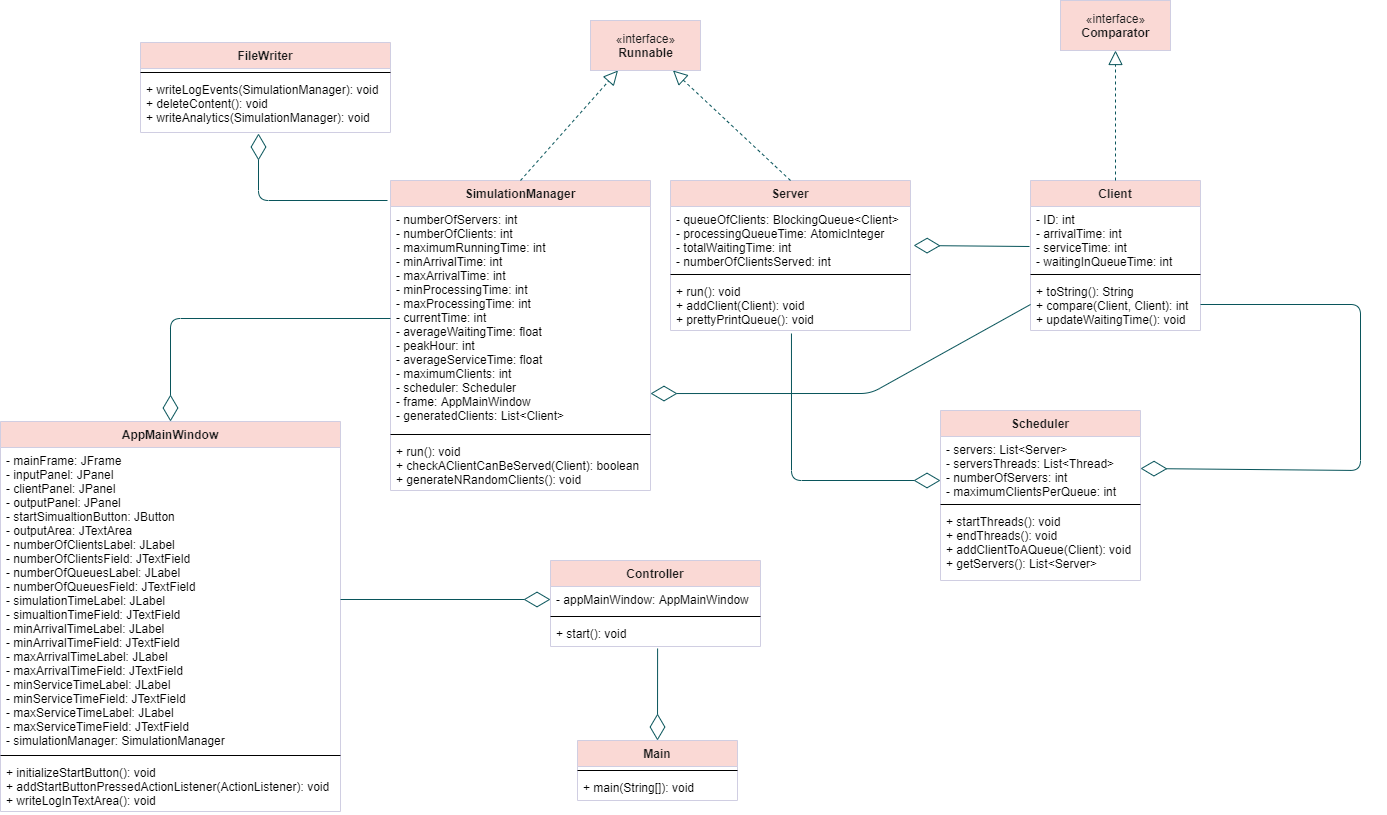

The diagram above was exported from draw.io. Its source (the exported page's mxGraphModel, read from the mxfile embedded in the PNG):
<mxGraphModel dx="2015" dy="804" grid="1" gridSize="10" guides="1" tooltips="1" connect="1" arrows="1" fold="1" page="1" pageScale="1" pageWidth="827" pageHeight="1169" math="0" shadow="0">
  <root>
    <mxCell id="WIyWlLk6GJQsqaUBKTNV-0" />
    <mxCell id="WIyWlLk6GJQsqaUBKTNV-1" parent="WIyWlLk6GJQsqaUBKTNV-0" />
    <mxCell id="mZoJGOjrFpwCZWbOL2Ux-0" value="FileWriter" style="swimlane;fontStyle=1;align=center;verticalAlign=top;childLayout=stackLayout;horizontal=1;startSize=26;horizontalStack=0;resizeParent=1;resizeParentMax=0;resizeLast=0;collapsible=1;marginBottom=0;rounded=0;sketch=0;fontColor=#1A1A1A;strokeColor=#D0CEE2;fillColor=#FAD9D5;" vertex="1" parent="WIyWlLk6GJQsqaUBKTNV-1">
      <mxGeometry x="310" y="42" width="250" height="90" as="geometry" />
    </mxCell>
    <mxCell id="mZoJGOjrFpwCZWbOL2Ux-2" value="" style="line;strokeWidth=1;fillColor=none;align=left;verticalAlign=middle;spacingTop=-1;spacingLeft=3;spacingRight=3;rotatable=0;labelPosition=right;points=[];portConstraint=eastwest;" vertex="1" parent="mZoJGOjrFpwCZWbOL2Ux-0">
      <mxGeometry y="26" width="250" height="8" as="geometry" />
    </mxCell>
    <mxCell id="mZoJGOjrFpwCZWbOL2Ux-3" value="+ writeLogEvents(SimulationManager): void&#10;+ deleteContent(): void&#10;+ writeAnalytics(SimulationManager): void" style="text;strokeColor=none;fillColor=none;align=left;verticalAlign=top;spacingLeft=4;spacingRight=4;overflow=hidden;rotatable=0;points=[[0,0.5],[1,0.5]];portConstraint=eastwest;" vertex="1" parent="mZoJGOjrFpwCZWbOL2Ux-0">
      <mxGeometry y="34" width="250" height="56" as="geometry" />
    </mxCell>
    <mxCell id="mZoJGOjrFpwCZWbOL2Ux-4" value="Main" style="swimlane;fontStyle=1;align=center;verticalAlign=top;childLayout=stackLayout;horizontal=1;startSize=26;horizontalStack=0;resizeParent=1;resizeParentMax=0;resizeLast=0;collapsible=1;marginBottom=0;rounded=0;sketch=0;fontColor=#1A1A1A;strokeColor=#D0CEE2;fillColor=#FAD9D5;" vertex="1" parent="WIyWlLk6GJQsqaUBKTNV-1">
      <mxGeometry x="747" y="740" width="160" height="60" as="geometry" />
    </mxCell>
    <mxCell id="mZoJGOjrFpwCZWbOL2Ux-6" value="" style="line;strokeWidth=1;fillColor=none;align=left;verticalAlign=middle;spacingTop=-1;spacingLeft=3;spacingRight=3;rotatable=0;labelPosition=right;points=[];portConstraint=eastwest;" vertex="1" parent="mZoJGOjrFpwCZWbOL2Ux-4">
      <mxGeometry y="26" width="160" height="8" as="geometry" />
    </mxCell>
    <mxCell id="mZoJGOjrFpwCZWbOL2Ux-7" value="+ main(String[]): void" style="text;strokeColor=none;fillColor=none;align=left;verticalAlign=top;spacingLeft=4;spacingRight=4;overflow=hidden;rotatable=0;points=[[0,0.5],[1,0.5]];portConstraint=eastwest;" vertex="1" parent="mZoJGOjrFpwCZWbOL2Ux-4">
      <mxGeometry y="34" width="160" height="26" as="geometry" />
    </mxCell>
    <mxCell id="mZoJGOjrFpwCZWbOL2Ux-8" value="Controller" style="swimlane;fontStyle=1;align=center;verticalAlign=top;childLayout=stackLayout;horizontal=1;startSize=26;horizontalStack=0;resizeParent=1;resizeParentMax=0;resizeLast=0;collapsible=1;marginBottom=0;rounded=0;sketch=0;fontColor=#1A1A1A;strokeColor=#D0CEE2;fillColor=#FAD9D5;" vertex="1" parent="WIyWlLk6GJQsqaUBKTNV-1">
      <mxGeometry x="720" y="560" width="210" height="86" as="geometry" />
    </mxCell>
    <mxCell id="mZoJGOjrFpwCZWbOL2Ux-9" value="- appMainWindow: AppMainWindow" style="text;strokeColor=none;fillColor=none;align=left;verticalAlign=top;spacingLeft=4;spacingRight=4;overflow=hidden;rotatable=0;points=[[0,0.5],[1,0.5]];portConstraint=eastwest;" vertex="1" parent="mZoJGOjrFpwCZWbOL2Ux-8">
      <mxGeometry y="26" width="210" height="26" as="geometry" />
    </mxCell>
    <mxCell id="mZoJGOjrFpwCZWbOL2Ux-10" value="" style="line;strokeWidth=1;fillColor=none;align=left;verticalAlign=middle;spacingTop=-1;spacingLeft=3;spacingRight=3;rotatable=0;labelPosition=right;points=[];portConstraint=eastwest;" vertex="1" parent="mZoJGOjrFpwCZWbOL2Ux-8">
      <mxGeometry y="52" width="210" height="8" as="geometry" />
    </mxCell>
    <mxCell id="mZoJGOjrFpwCZWbOL2Ux-11" value="+ start(): void" style="text;strokeColor=none;fillColor=none;align=left;verticalAlign=top;spacingLeft=4;spacingRight=4;overflow=hidden;rotatable=0;points=[[0,0.5],[1,0.5]];portConstraint=eastwest;" vertex="1" parent="mZoJGOjrFpwCZWbOL2Ux-8">
      <mxGeometry y="60" width="210" height="26" as="geometry" />
    </mxCell>
    <mxCell id="mZoJGOjrFpwCZWbOL2Ux-12" value="Scheduler" style="swimlane;fontStyle=1;align=center;verticalAlign=top;childLayout=stackLayout;horizontal=1;startSize=26;horizontalStack=0;resizeParent=1;resizeParentMax=0;resizeLast=0;collapsible=1;marginBottom=0;rounded=0;sketch=0;fontColor=#1A1A1A;strokeColor=#D0CEE2;fillColor=#FAD9D5;" vertex="1" parent="WIyWlLk6GJQsqaUBKTNV-1">
      <mxGeometry x="1110" y="410" width="200" height="170" as="geometry" />
    </mxCell>
    <mxCell id="mZoJGOjrFpwCZWbOL2Ux-13" value="- servers: List&lt;Server&gt;&#10;- serversThreads: List&lt;Thread&gt;&#10;- numberOfServers: int&#10;- maximumClientsPerQueue: int" style="text;strokeColor=none;fillColor=none;align=left;verticalAlign=top;spacingLeft=4;spacingRight=4;overflow=hidden;rotatable=0;points=[[0,0.5],[1,0.5]];portConstraint=eastwest;" vertex="1" parent="mZoJGOjrFpwCZWbOL2Ux-12">
      <mxGeometry y="26" width="200" height="64" as="geometry" />
    </mxCell>
    <mxCell id="mZoJGOjrFpwCZWbOL2Ux-14" value="" style="line;strokeWidth=1;fillColor=none;align=left;verticalAlign=middle;spacingTop=-1;spacingLeft=3;spacingRight=3;rotatable=0;labelPosition=right;points=[];portConstraint=eastwest;" vertex="1" parent="mZoJGOjrFpwCZWbOL2Ux-12">
      <mxGeometry y="90" width="200" height="8" as="geometry" />
    </mxCell>
    <mxCell id="mZoJGOjrFpwCZWbOL2Ux-15" value="+ startThreads(): void&#10;+ endThreads(): void&#10;+ addClientToAQueue(Client): void&#10;+ getServers(): List&lt;Server&gt;" style="text;strokeColor=none;fillColor=none;align=left;verticalAlign=top;spacingLeft=4;spacingRight=4;overflow=hidden;rotatable=0;points=[[0,0.5],[1,0.5]];portConstraint=eastwest;" vertex="1" parent="mZoJGOjrFpwCZWbOL2Ux-12">
      <mxGeometry y="98" width="200" height="72" as="geometry" />
    </mxCell>
    <mxCell id="mZoJGOjrFpwCZWbOL2Ux-16" value="SimulationManager" style="swimlane;fontStyle=1;align=center;verticalAlign=top;childLayout=stackLayout;horizontal=1;startSize=26;horizontalStack=0;resizeParent=1;resizeParentMax=0;resizeLast=0;collapsible=1;marginBottom=0;rounded=0;sketch=0;fontColor=#1A1A1A;strokeColor=#D0CEE2;fillColor=#FAD9D5;" vertex="1" parent="WIyWlLk6GJQsqaUBKTNV-1">
      <mxGeometry x="560" y="180" width="260" height="310" as="geometry" />
    </mxCell>
    <mxCell id="mZoJGOjrFpwCZWbOL2Ux-17" value="- numberOfServers: int&#10;- numberOfClients: int&#10;- maximumRunningTime: int&#10;- minArrivalTime: int&#10;- maxArrivalTime: int&#10;- minProcessingTime: int&#10;- maxProcessingTime: int&#10;- currentTime: int&#10;- averageWaitingTime: float&#10;- peakHour: int&#10;- averageServiceTime: float&#10;- maximumClients: int&#10;- scheduler: Scheduler&#10;- frame: AppMainWindow&#10;- generatedClients: List&lt;Client&gt;" style="text;strokeColor=none;fillColor=none;align=left;verticalAlign=top;spacingLeft=4;spacingRight=4;overflow=hidden;rotatable=0;points=[[0,0.5],[1,0.5]];portConstraint=eastwest;" vertex="1" parent="mZoJGOjrFpwCZWbOL2Ux-16">
      <mxGeometry y="26" width="260" height="224" as="geometry" />
    </mxCell>
    <mxCell id="mZoJGOjrFpwCZWbOL2Ux-18" value="" style="line;strokeWidth=1;fillColor=none;align=left;verticalAlign=middle;spacingTop=-1;spacingLeft=3;spacingRight=3;rotatable=0;labelPosition=right;points=[];portConstraint=eastwest;" vertex="1" parent="mZoJGOjrFpwCZWbOL2Ux-16">
      <mxGeometry y="250" width="260" height="8" as="geometry" />
    </mxCell>
    <mxCell id="mZoJGOjrFpwCZWbOL2Ux-19" value="+ run(): void&#10;+ checkAClientCanBeServed(Client): boolean&#10;+ generateNRandomClients(): void" style="text;strokeColor=none;fillColor=none;align=left;verticalAlign=top;spacingLeft=4;spacingRight=4;overflow=hidden;rotatable=0;points=[[0,0.5],[1,0.5]];portConstraint=eastwest;" vertex="1" parent="mZoJGOjrFpwCZWbOL2Ux-16">
      <mxGeometry y="258" width="260" height="52" as="geometry" />
    </mxCell>
    <mxCell id="mZoJGOjrFpwCZWbOL2Ux-20" value="Client" style="swimlane;fontStyle=1;align=center;verticalAlign=top;childLayout=stackLayout;horizontal=1;startSize=26;horizontalStack=0;resizeParent=1;resizeParentMax=0;resizeLast=0;collapsible=1;marginBottom=0;rounded=0;sketch=0;fontColor=#1A1A1A;strokeColor=#D0CEE2;fillColor=#FAD9D5;" vertex="1" parent="WIyWlLk6GJQsqaUBKTNV-1">
      <mxGeometry x="1200" y="180" width="170" height="150" as="geometry" />
    </mxCell>
    <mxCell id="mZoJGOjrFpwCZWbOL2Ux-21" value="- ID: int&#10;- arrivalTime: int&#10;- serviceTime: int&#10;- waitingInQueueTime: int" style="text;strokeColor=none;fillColor=none;align=left;verticalAlign=top;spacingLeft=4;spacingRight=4;overflow=hidden;rotatable=0;points=[[0,0.5],[1,0.5]];portConstraint=eastwest;" vertex="1" parent="mZoJGOjrFpwCZWbOL2Ux-20">
      <mxGeometry y="26" width="170" height="64" as="geometry" />
    </mxCell>
    <mxCell id="mZoJGOjrFpwCZWbOL2Ux-22" value="" style="line;strokeWidth=1;fillColor=none;align=left;verticalAlign=middle;spacingTop=-1;spacingLeft=3;spacingRight=3;rotatable=0;labelPosition=right;points=[];portConstraint=eastwest;" vertex="1" parent="mZoJGOjrFpwCZWbOL2Ux-20">
      <mxGeometry y="90" width="170" height="8" as="geometry" />
    </mxCell>
    <mxCell id="mZoJGOjrFpwCZWbOL2Ux-23" value="+ toString(): String&#10;+ compare(Client, Client): int&#10;+ updateWaitingTime(): void&#10;" style="text;strokeColor=none;fillColor=none;align=left;verticalAlign=top;spacingLeft=4;spacingRight=4;overflow=hidden;rotatable=0;points=[[0,0.5],[1,0.5]];portConstraint=eastwest;" vertex="1" parent="mZoJGOjrFpwCZWbOL2Ux-20">
      <mxGeometry y="98" width="170" height="52" as="geometry" />
    </mxCell>
    <mxCell id="mZoJGOjrFpwCZWbOL2Ux-24" value="Server" style="swimlane;fontStyle=1;align=center;verticalAlign=top;childLayout=stackLayout;horizontal=1;startSize=26;horizontalStack=0;resizeParent=1;resizeParentMax=0;resizeLast=0;collapsible=1;marginBottom=0;rounded=0;sketch=0;fontColor=#1A1A1A;strokeColor=#D0CEE2;fillColor=#FAD9D5;" vertex="1" parent="WIyWlLk6GJQsqaUBKTNV-1">
      <mxGeometry x="840" y="180" width="240" height="150" as="geometry" />
    </mxCell>
    <mxCell id="mZoJGOjrFpwCZWbOL2Ux-25" value="- queueOfClients: BlockingQueue&lt;Client&gt;&#10;- processingQueueTime: AtomicInteger&#10;- totalWaitingTime: int&#10;- numberOfClientsServed: int" style="text;strokeColor=none;fillColor=none;align=left;verticalAlign=top;spacingLeft=4;spacingRight=4;overflow=hidden;rotatable=0;points=[[0,0.5],[1,0.5]];portConstraint=eastwest;" vertex="1" parent="mZoJGOjrFpwCZWbOL2Ux-24">
      <mxGeometry y="26" width="240" height="64" as="geometry" />
    </mxCell>
    <mxCell id="mZoJGOjrFpwCZWbOL2Ux-26" value="" style="line;strokeWidth=1;fillColor=none;align=left;verticalAlign=middle;spacingTop=-1;spacingLeft=3;spacingRight=3;rotatable=0;labelPosition=right;points=[];portConstraint=eastwest;" vertex="1" parent="mZoJGOjrFpwCZWbOL2Ux-24">
      <mxGeometry y="90" width="240" height="8" as="geometry" />
    </mxCell>
    <mxCell id="mZoJGOjrFpwCZWbOL2Ux-27" value="+ run(): void&#10;+ addClient(Client): void&#10;+ prettyPrintQueue(): void" style="text;strokeColor=none;fillColor=none;align=left;verticalAlign=top;spacingLeft=4;spacingRight=4;overflow=hidden;rotatable=0;points=[[0,0.5],[1,0.5]];portConstraint=eastwest;" vertex="1" parent="mZoJGOjrFpwCZWbOL2Ux-24">
      <mxGeometry y="98" width="240" height="52" as="geometry" />
    </mxCell>
    <mxCell id="mZoJGOjrFpwCZWbOL2Ux-28" value="AppMainWindow" style="swimlane;fontStyle=1;align=center;verticalAlign=top;childLayout=stackLayout;horizontal=1;startSize=26;horizontalStack=0;resizeParent=1;resizeParentMax=0;resizeLast=0;collapsible=1;marginBottom=0;rounded=0;sketch=0;fontColor=#1A1A1A;strokeColor=#D0CEE2;fillColor=#FAD9D5;" vertex="1" parent="WIyWlLk6GJQsqaUBKTNV-1">
      <mxGeometry x="170" y="421" width="340" height="390" as="geometry" />
    </mxCell>
    <mxCell id="mZoJGOjrFpwCZWbOL2Ux-29" value="- mainFrame: JFrame&#10;- inputPanel: JPanel&#10;- clientPanel: JPanel&#10;- outputPanel: JPanel&#10;- startSimualtionButton: JButton&#10;- outputArea: JTextArea&#10;- numberOfClientsLabel: JLabel&#10;- numberOfClientsField: JTextField&#10;- numberOfQueuesLabel: JLabel&#10;- numberOfQueuesField: JTextField&#10;- simulationTimeLabel: JLabel&#10;- simualtionTimeField: JTextField&#10;- minArrivalTimeLabel: JLabel&#10;- minArrivalTimeField: JTextField&#10;- maxArrivalTimeLabel: JLabel&#10;- maxArrivalTimeField: JTextField&#10;- minServiceTimeLabel: JLabel&#10;- minServiceTimeField: JTextField&#10;- maxServiceTimeLabel: JLabel&#10;- maxServiceTimeField: JTextField&#10;- simulationManager: SimulationManager&#10;" style="text;strokeColor=none;fillColor=none;align=left;verticalAlign=top;spacingLeft=4;spacingRight=4;overflow=hidden;rotatable=0;points=[[0,0.5],[1,0.5]];portConstraint=eastwest;" vertex="1" parent="mZoJGOjrFpwCZWbOL2Ux-28">
      <mxGeometry y="26" width="340" height="304" as="geometry" />
    </mxCell>
    <mxCell id="mZoJGOjrFpwCZWbOL2Ux-30" value="" style="line;strokeWidth=1;fillColor=none;align=left;verticalAlign=middle;spacingTop=-1;spacingLeft=3;spacingRight=3;rotatable=0;labelPosition=right;points=[];portConstraint=eastwest;" vertex="1" parent="mZoJGOjrFpwCZWbOL2Ux-28">
      <mxGeometry y="330" width="340" height="8" as="geometry" />
    </mxCell>
    <mxCell id="mZoJGOjrFpwCZWbOL2Ux-31" value="+ initializeStartButton(): void&#10;+ addStartButtonPressedActionListener(ActionListener): void&#10;+ writeLogInTextArea(): void" style="text;strokeColor=none;fillColor=none;align=left;verticalAlign=top;spacingLeft=4;spacingRight=4;overflow=hidden;rotatable=0;points=[[0,0.5],[1,0.5]];portConstraint=eastwest;" vertex="1" parent="mZoJGOjrFpwCZWbOL2Ux-28">
      <mxGeometry y="338" width="340" height="52" as="geometry" />
    </mxCell>
    <mxCell id="mZoJGOjrFpwCZWbOL2Ux-32" value="«interface»&lt;br&gt;&lt;b&gt;Comparator&lt;/b&gt;" style="html=1;rounded=0;sketch=0;fontColor=#1A1A1A;strokeColor=#D0CEE2;fillColor=#FAD9D5;" vertex="1" parent="WIyWlLk6GJQsqaUBKTNV-1">
      <mxGeometry x="1230" width="110" height="50" as="geometry" />
    </mxCell>
    <mxCell id="mZoJGOjrFpwCZWbOL2Ux-33" value="«interface»&lt;br&gt;&lt;b&gt;Runnable&lt;/b&gt;" style="html=1;rounded=0;sketch=0;fontColor=#1A1A1A;strokeColor=#D0CEE2;fillColor=#FAD9D5;" vertex="1" parent="WIyWlLk6GJQsqaUBKTNV-1">
      <mxGeometry x="760" y="20" width="110" height="50" as="geometry" />
    </mxCell>
    <mxCell id="mZoJGOjrFpwCZWbOL2Ux-34" value="" style="endArrow=block;dashed=1;endFill=0;endSize=12;html=1;fontColor=#1A1A1A;strokeColor=#09555B;entryX=0.5;entryY=1;entryDx=0;entryDy=0;exitX=0.5;exitY=0;exitDx=0;exitDy=0;" edge="1" parent="WIyWlLk6GJQsqaUBKTNV-1" source="mZoJGOjrFpwCZWbOL2Ux-20" target="mZoJGOjrFpwCZWbOL2Ux-32">
      <mxGeometry width="160" relative="1" as="geometry">
        <mxPoint x="810" y="310" as="sourcePoint" />
        <mxPoint x="740" y="40" as="targetPoint" />
      </mxGeometry>
    </mxCell>
    <mxCell id="mZoJGOjrFpwCZWbOL2Ux-35" value="" style="endArrow=block;dashed=1;endFill=0;endSize=12;html=1;fontColor=#1A1A1A;strokeColor=#09555B;entryX=0.25;entryY=1;entryDx=0;entryDy=0;exitX=0.5;exitY=0;exitDx=0;exitDy=0;" edge="1" parent="WIyWlLk6GJQsqaUBKTNV-1" source="mZoJGOjrFpwCZWbOL2Ux-16" target="mZoJGOjrFpwCZWbOL2Ux-33">
      <mxGeometry width="160" relative="1" as="geometry">
        <mxPoint x="810" y="310" as="sourcePoint" />
        <mxPoint x="970" y="310" as="targetPoint" />
      </mxGeometry>
    </mxCell>
    <mxCell id="mZoJGOjrFpwCZWbOL2Ux-36" value="" style="endArrow=block;dashed=1;endFill=0;endSize=12;html=1;fontColor=#1A1A1A;strokeColor=#09555B;entryX=0.75;entryY=1;entryDx=0;entryDy=0;exitX=0.5;exitY=0;exitDx=0;exitDy=0;" edge="1" parent="WIyWlLk6GJQsqaUBKTNV-1" source="mZoJGOjrFpwCZWbOL2Ux-24" target="mZoJGOjrFpwCZWbOL2Ux-33">
      <mxGeometry width="160" relative="1" as="geometry">
        <mxPoint x="820" y="320" as="sourcePoint" />
        <mxPoint x="980" y="320" as="targetPoint" />
      </mxGeometry>
    </mxCell>
    <mxCell id="mZoJGOjrFpwCZWbOL2Ux-38" value="" style="endArrow=diamondThin;endFill=0;endSize=24;html=1;fontColor=#1A1A1A;strokeColor=#09555B;entryX=0;entryY=0.5;entryDx=0;entryDy=0;exitX=1;exitY=0.5;exitDx=0;exitDy=0;" edge="1" parent="WIyWlLk6GJQsqaUBKTNV-1" source="mZoJGOjrFpwCZWbOL2Ux-29" target="mZoJGOjrFpwCZWbOL2Ux-9">
      <mxGeometry width="160" relative="1" as="geometry">
        <mxPoint x="530" y="602.5" as="sourcePoint" />
        <mxPoint x="690" y="602.5" as="targetPoint" />
      </mxGeometry>
    </mxCell>
    <mxCell id="mZoJGOjrFpwCZWbOL2Ux-39" value="" style="endArrow=diamondThin;endFill=0;endSize=24;html=1;fontColor=#1A1A1A;strokeColor=#09555B;entryX=0.5;entryY=0;entryDx=0;entryDy=0;exitX=0;exitY=0.5;exitDx=0;exitDy=0;" edge="1" parent="WIyWlLk6GJQsqaUBKTNV-1" source="mZoJGOjrFpwCZWbOL2Ux-17" target="mZoJGOjrFpwCZWbOL2Ux-28">
      <mxGeometry width="160" relative="1" as="geometry">
        <mxPoint x="1010" y="700" as="sourcePoint" />
        <mxPoint x="1170" y="700" as="targetPoint" />
        <Array as="points">
          <mxPoint x="340" y="318" />
        </Array>
      </mxGeometry>
    </mxCell>
    <mxCell id="mZoJGOjrFpwCZWbOL2Ux-40" value="" style="endArrow=diamondThin;endFill=0;endSize=24;html=1;fontColor=#1A1A1A;strokeColor=#09555B;" edge="1" parent="WIyWlLk6GJQsqaUBKTNV-1">
      <mxGeometry width="160" relative="1" as="geometry">
        <mxPoint x="557" y="200" as="sourcePoint" />
        <mxPoint x="428" y="133" as="targetPoint" />
        <Array as="points">
          <mxPoint x="428" y="200" />
        </Array>
      </mxGeometry>
    </mxCell>
    <mxCell id="mZoJGOjrFpwCZWbOL2Ux-42" value="" style="endArrow=diamondThin;endFill=0;endSize=24;html=1;fontColor=#1A1A1A;strokeColor=#09555B;entryX=1.013;entryY=0.609;entryDx=0;entryDy=0;entryPerimeter=0;exitX=-0.006;exitY=0.625;exitDx=0;exitDy=0;exitPerimeter=0;" edge="1" parent="WIyWlLk6GJQsqaUBKTNV-1" source="mZoJGOjrFpwCZWbOL2Ux-21" target="mZoJGOjrFpwCZWbOL2Ux-25">
      <mxGeometry width="160" relative="1" as="geometry">
        <mxPoint x="950" y="400" as="sourcePoint" />
        <mxPoint x="1110" y="400" as="targetPoint" />
      </mxGeometry>
    </mxCell>
    <mxCell id="mZoJGOjrFpwCZWbOL2Ux-43" value="" style="endArrow=diamondThin;endFill=0;endSize=24;html=1;fontColor=#1A1A1A;strokeColor=#09555B;entryX=0.5;entryY=0;entryDx=0;entryDy=0;exitX=0.51;exitY=1.077;exitDx=0;exitDy=0;exitPerimeter=0;" edge="1" parent="WIyWlLk6GJQsqaUBKTNV-1" source="mZoJGOjrFpwCZWbOL2Ux-11" target="mZoJGOjrFpwCZWbOL2Ux-4">
      <mxGeometry width="160" relative="1" as="geometry">
        <mxPoint x="1050" y="740" as="sourcePoint" />
        <mxPoint x="1210" y="740" as="targetPoint" />
      </mxGeometry>
    </mxCell>
    <mxCell id="mZoJGOjrFpwCZWbOL2Ux-44" value="" style="endArrow=diamondThin;endFill=0;endSize=24;html=1;fontColor=#1A1A1A;strokeColor=#09555B;exitX=0.504;exitY=1.058;exitDx=0;exitDy=0;exitPerimeter=0;" edge="1" parent="WIyWlLk6GJQsqaUBKTNV-1" source="mZoJGOjrFpwCZWbOL2Ux-27">
      <mxGeometry width="160" relative="1" as="geometry">
        <mxPoint x="950" y="480" as="sourcePoint" />
        <mxPoint x="1110" y="480" as="targetPoint" />
        <Array as="points">
          <mxPoint x="961" y="480" />
        </Array>
      </mxGeometry>
    </mxCell>
    <mxCell id="mZoJGOjrFpwCZWbOL2Ux-45" value="" style="endArrow=diamondThin;endFill=0;endSize=24;html=1;fontColor=#1A1A1A;strokeColor=#09555B;entryX=1;entryY=0.5;entryDx=0;entryDy=0;exitX=1;exitY=0.5;exitDx=0;exitDy=0;" edge="1" parent="WIyWlLk6GJQsqaUBKTNV-1" source="mZoJGOjrFpwCZWbOL2Ux-23" target="mZoJGOjrFpwCZWbOL2Ux-13">
      <mxGeometry width="160" relative="1" as="geometry">
        <mxPoint x="1350" y="430" as="sourcePoint" />
        <mxPoint x="1510" y="430" as="targetPoint" />
        <Array as="points">
          <mxPoint x="1530" y="304" />
          <mxPoint x="1530" y="470" />
        </Array>
      </mxGeometry>
    </mxCell>
    <mxCell id="mZoJGOjrFpwCZWbOL2Ux-47" value="" style="endArrow=diamondThin;endFill=0;endSize=24;html=1;fontColor=#1A1A1A;strokeColor=#09555B;entryX=1;entryY=0.835;entryDx=0;entryDy=0;entryPerimeter=0;exitX=0;exitY=0.5;exitDx=0;exitDy=0;" edge="1" parent="WIyWlLk6GJQsqaUBKTNV-1" source="mZoJGOjrFpwCZWbOL2Ux-23" target="mZoJGOjrFpwCZWbOL2Ux-17">
      <mxGeometry width="160" relative="1" as="geometry">
        <mxPoint x="810" y="410" as="sourcePoint" />
        <mxPoint x="970" y="410" as="targetPoint" />
        <Array as="points">
          <mxPoint x="1040" y="393" />
        </Array>
      </mxGeometry>
    </mxCell>
  </root>
</mxGraphModel>